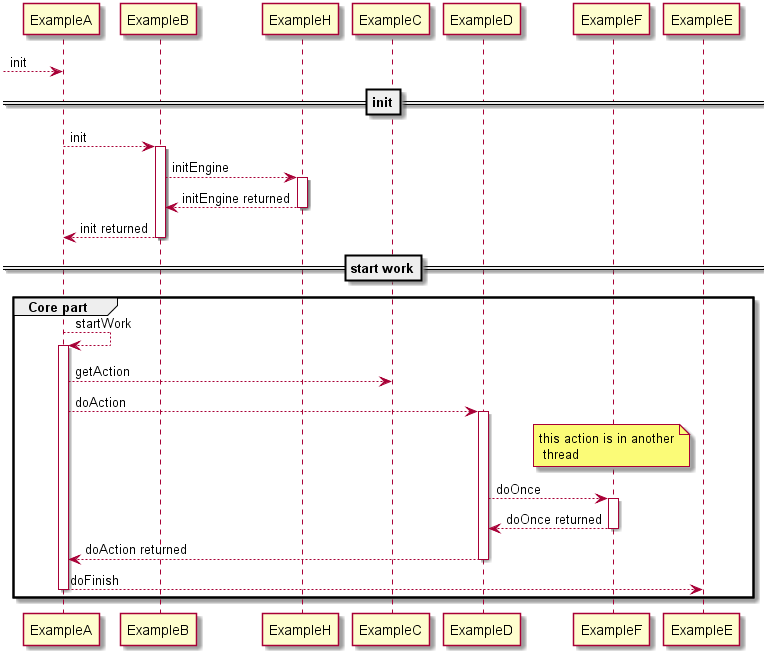

The diagram above was rendered by PlantUML. Its source (embedded in the PNG):
@startuml
  --> ExampleA : init
==init==
ExampleA --> ExampleB : init
activate ExampleB
ExampleB --> ExampleH : initEngine
activate ExampleH
ExampleH --> ExampleB : initEngine returned
deactivate ExampleH
ExampleB --> ExampleA : init returned
deactivate ExampleB
==start work==
group Core part
ExampleA --> ExampleA : startWork
activate ExampleA
ExampleA --> ExampleC : getAction
ExampleA --> ExampleD : doAction
activate ExampleD
note over ExampleF : this action is in another\n thread 
ExampleD --> ExampleF : doOnce
activate ExampleF
ExampleF --> ExampleD : doOnce returned
deactivate ExampleF
ExampleD --> ExampleA : doAction returned
deactivate ExampleD
ExampleA --> ExampleE : doFinish
deactivate ExampleA
end
@enduml